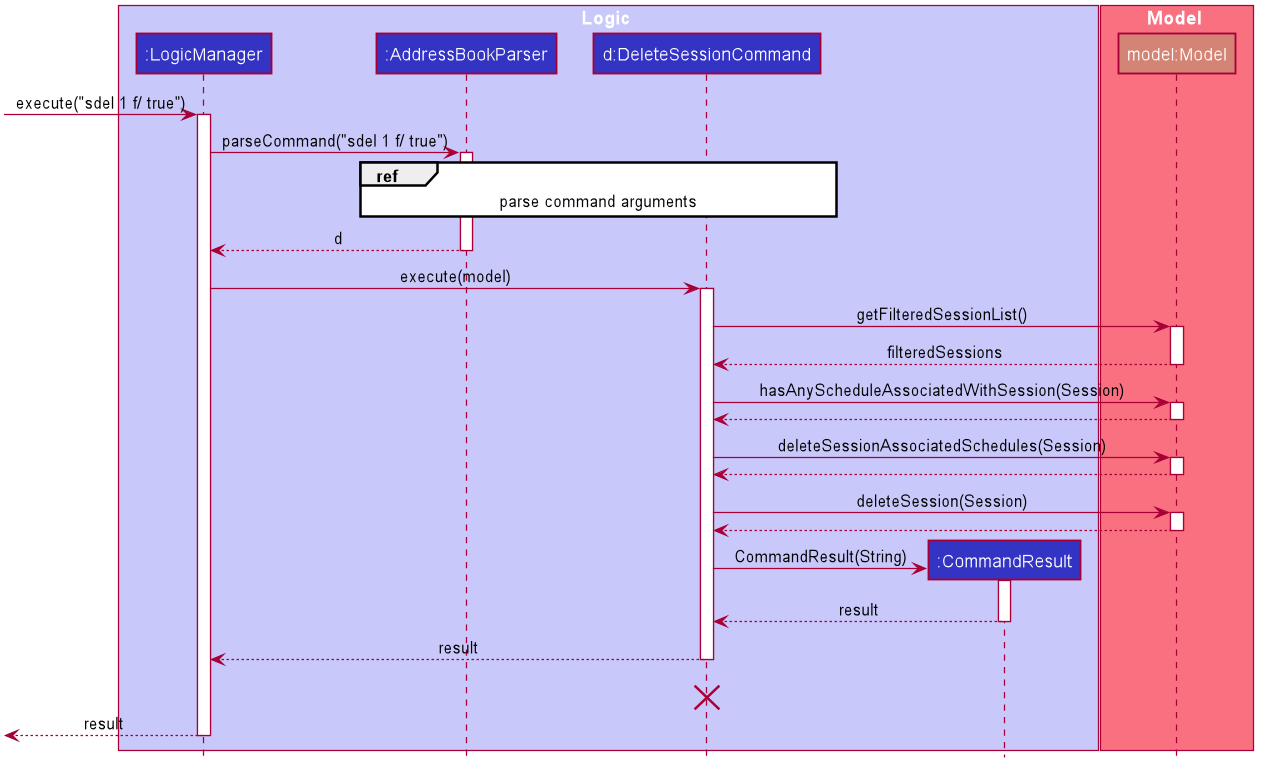

The diagram above was rendered by PlantUML. Its source (embedded in the PNG):
@startuml








skinparam BackgroundColor #FFFFFFF

skinparam Shadowing false

skinparam Class {
    FontColor #FFFFFF
    BorderThickness 1
    BorderColor #FFFFFF
    StereotypeFontColor #FFFFFF
    FontName Arial
}

skinparam Actor {
    BorderColor #000000
    Color #000000
    FontName Arial
}

skinparam Sequence {
    MessageAlign center
    BoxFontSize 15
    BoxPadding 0
    BoxFontColor #FFFFFF
    FontName Arial
}

skinparam Participant {
    FontColor #FFFFFFF
    Padding 20
}

skinparam MinClassWidth 50
skinparam ParticipantPadding 10
skinparam Shadowing false
skinparam DefaultTextAlignment center
skinparam packageStyle Rectangle

hide footbox
hide members
hide circle

box Logic #C8C8FA
participant ":LogicManager" as LogicManager #3333C4
participant ":AddressBookParser" as AddressBookParser #3333C4
participant "d:DeleteSessionCommand" as DeleteSessionCommand #3333C4
participant ":CommandResult" as CommandResult #3333C4
end box

box Model #F97181
participant "model:Model" as Model #d38475
end box
[-> LogicManager : execute("sdel 1 f/ true")
activate LogicManager

LogicManager -> AddressBookParser : parseCommand("sdel 1 f/ true")
activate AddressBookParser

ref over AddressBookParser, DeleteSessionCommand : parse command arguments

AddressBookParser --> LogicManager : d
deactivate AddressBookParser

LogicManager -> DeleteSessionCommand : execute(model)
activate DeleteSessionCommand

DeleteSessionCommand -> Model : getFilteredSessionList()
activate Model

Model --> DeleteSessionCommand : filteredSessions
deactivate Model

DeleteSessionCommand -> Model: hasAnyScheduleAssociatedWithSession(Session)
activate Model

Model --> DeleteSessionCommand
deactivate Model

DeleteSessionCommand -> Model: deleteSessionAssociatedSchedules(Session)
activate Model

Model --> DeleteSessionCommand
deactivate Model

DeleteSessionCommand -> Model: deleteSession(Session)
activate Model

Model --> DeleteSessionCommand
deactivate Model

create CommandResult
DeleteSessionCommand -> CommandResult: CommandResult(String)
activate CommandResult

CommandResult --> DeleteSessionCommand : result
deactivate CommandResult

DeleteSessionCommand --> LogicManager : result
deactivate DeleteSessionCommand
DeleteSessionCommand -[hidden]-> LogicManager : result
destroy DeleteSessionCommand

[<--LogicManager : result
deactivate LogicManager
@enduml